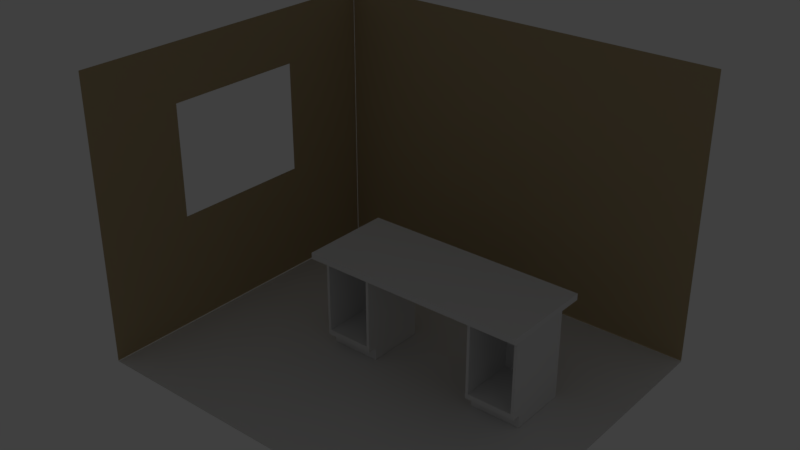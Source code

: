 # Source: craftdesk.blend  (saved by Blender 2.78.0; exported with 4.5.12 LTS)
import bpy
from mathutils import Matrix  # noqa: F401  (used for matrix-valued properties, if any)

bpy.ops.wm.read_factory_settings(use_empty=True)
scene = bpy.context.scene
scene.name = 'Scene'

# ---- collections
col_collection_1 = bpy.data.collections.new('Collection 1'); scene.collection.children.link(col_collection_1)
col_collection_2 = bpy.data.collections.new('Collection 2'); scene.collection.children.link(col_collection_2)
col_collection_3 = bpy.data.collections.new('Collection 3'); scene.collection.children.link(col_collection_3)
col_collection_11 = bpy.data.collections.new('Collection 11'); scene.collection.children.link(col_collection_11)

# ---- materials (node trees are filled in below, after node groups)
mat_material_001 = bpy.data.materials.new('Material.001')
mat_material_001.alpha_threshold = 0.0
mat_material_001.use_transparent_shadow = False
mat_material_001.roughness = 0.5
mat_material_002 = bpy.data.materials.new('Material.002')
mat_material_002.alpha_threshold = 0.0
mat_material_002.use_transparent_shadow = False
mat_material_002.roughness = 0.5
mat_material_004 = bpy.data.materials.new('Material.004')
mat_material_004.alpha_threshold = 0.0
mat_material_004.use_transparent_shadow = False
mat_material_004.roughness = 0.5
mat_material_005 = bpy.data.materials.new('Material.005')
mat_material_005.alpha_threshold = 0.0
mat_material_005.use_transparent_shadow = False
mat_material_005.diffuse_color = (0.502, 0.3943, 0.2267, 1.0)
mat_material_005.roughness = 0.5

# ---- material node trees

# ---- world
world_world = bpy.data.worlds.new('World'); scene.world = world_world
world_world.color = (0.05088, 0.05088, 0.05088)
world_world.use_sun_shadow = False
world_world.sun_shadow_jitter_overblur = 0.0
world_world.cycles.sampling_method = 'MANUAL'

# ---- lights
light_area = bpy.data.lights.new('Area', 'AREA')
light_area.transmission_factor = 0.0
light_area.energy = 78.54
light_area.shadow_buffer_clip_start = 0.5
light_area.shadow_soft_size = 240.0
light_area.shadow_maximum_resolution = 0.006
light_area.use_absolute_resolution = True
light_area.size = 240.0
light_area.size_y = 1.2

# ---- meshes
me_cube_001 = bpy.data.meshes.new('Cube.001')
me_cube_001.from_pydata([(-12.0, -12.0, -12.0), (-12.0, -12.0, 12.0), (-12.0, 12.0, -12.0), (-12.0, 12.0, 12.0), (12.0, -12.0, -12.0), (12.0, -12.0, 12.0), (12.0, 12.0, -12.0), (12.0, 12.0, 12.0)], [], [(0, 1, 3, 2), (2, 3, 7, 6), (6, 7, 5, 4), (4, 5, 1, 0), (2, 6, 4, 0), (7, 3, 1, 5)])
_uv = me_cube_001.uv_layers.new(name='UVMap')
_uv.uv.foreach_set('vector', [-5.96e-08, 1.0, 0.0, -5.96e-08, 1.0, 0.0, 1.0, 1.0, -5.96e-08, 1.0, 0.0, -5.96e-08, 1.0, 0.0, 1.0, 1.0, -5.96e-08, 1.0, 0.0, -5.96e-08, 1.0, 0.0, 1.0, 1.0, -5.96e-08, 1.0, 0.0, -5.96e-08, 1.0, 0.0, 1.0, 1.0, -5.96e-08, 1.0, 0.0, -5.96e-08, 1.0, 0.0, 1.0, 1.0, -5.96e-08, 1.0, 0.0, -5.96e-08, 1.0, 0.0, 1.0, 1.0])
me_cube_001.materials.append(mat_material_001)
me_cube_001.use_remesh_preserve_volume = False
me_cube_001.use_remesh_preserve_attributes = False
me_cube_001.use_mirror_vertex_groups = False
me_cube_001.update()
me_cube_003 = bpy.data.meshes.new('Cube.003')
me_cube_003.from_pydata([(-48.94, -12.0, 22.71), (-50.29, 12.0, 0.06497), (-50.29, 12.0, 24.06), (-27.65, -12.0, 22.71), (-26.29, 12.0, 0.06497), (-26.29, 12.0, 24.06), (-48.94, -12.0, 4.582), (-50.29, 12.0, 3.227), (-26.29, 12.0, 3.227), (-27.65, -12.0, 4.582), (-50.29, -8.715, 0.06497), (-26.29, -8.715, 0.06497), (-26.29, -8.715, 3.227), (-50.29, -8.715, 3.227), (-50.29, -12.0, 3.227), (-50.29, -12.0, 24.06), (-26.29, -12.0, 24.06), (-26.29, -12.0, 3.227), (-48.94, 8.054, 22.71), (-27.65, 8.054, 22.71), (-48.94, 8.054, 4.582), (-27.65, 8.054, 4.582)], [], [(17, 14, 13, 10, 11, 12), (7, 2, 5, 8), (14, 15, 2, 7, 13), (8, 5, 16, 17, 12), (1, 7, 8, 4), (10, 13, 7, 1), (4, 8, 12, 11), (1, 4, 11, 10), (5, 2, 15, 16), (9, 3, 19, 21), (7, 13, 12, 8), (6, 0, 15, 14), (0, 3, 16, 15), (3, 9, 17, 16), (9, 6, 14, 17), (20, 21, 19, 18), (0, 6, 20, 18), (6, 9, 21, 20), (3, 0, 18, 19)])
_uv = me_cube_003.uv_layers.new(name='UVMap')
_uv.uv.foreach_set('vector', [1.0, 0.1369, 3.699e-05, 0.1369, 0.0, 0.0, 0.0, 0.0, 0.0, 0.0, 1.0, 3.699e-05, 0.0, 0.0, 0.0, 0.0, 0.0, 0.0, 0.0, 0.0, 0.0, 0.0, 0.0, 0.0, 0.0, 0.0, 0.0, 0.0, 0.0, 0.0, 0.0, 0.0, 0.0, 0.0, 0.0, 0.0, 0.0, 0.0, 0.0, 0.0, 0.0, 0.0, 0.0, 0.0, 0.0, 0.0, 0.0, 0.0, 0.0, 0.0, 0.0, 0.0, 0.0, 0.0, 0.0, 0.0, 0.0, 0.0, 0.0, 0.0, 0.0, 0.0, 0.0, 0.0, 0.0, 0.0, 0.0, 0.0, 0.0, 0.0, 0.0, 0.0, 0.0, 0.0, 0.0, 0.0, 0.0, 0.0, 0.0, 0.0, 0.8902, 0.128, 0.05331, 0.008902, 0.05331, 0.008902, 0.8902, 0.128, 0.0, 0.0, 0.0, 0.0, 0.0, 0.0, 0.0, 0.0, 0.04478, 0.128, 0.01172, 0.008902, 0.0, 0.0, 3.699e-05, 0.1369, 0.01172, 0.008902, 0.05331, 0.008902, 0.0, 0.0, 0.0, 0.0, 0.05331, 0.008902, 0.8902, 0.128, 1.0, 0.1369, 0.0, 0.0, 0.8902, 0.128, 0.04478, 0.128, 3.699e-05, 0.1369, 1.0, 0.1369, 0.04478, 0.128, 0.8902, 0.128, 0.05331, 0.008902, 0.01172, 0.008902, 0.01172, 0.008902, 0.04478, 0.128, 0.04478, 0.128, 0.01172, 0.008902, 0.04478, 0.128, 0.8902, 0.128, 0.8902, 0.128, 0.04478, 0.128, 0.05331, 0.008902, 0.01172, 0.008902, 0.01172, 0.008902, 0.05331, 0.008902])
me_cube_003.materials.append(mat_material_002)
me_cube_003.use_remesh_preserve_volume = False
me_cube_003.use_remesh_preserve_attributes = False
me_cube_003.use_mirror_vertex_groups = False
me_cube_003.update()
me_plane = bpy.data.meshes.new('Plane')
me_plane.from_pydata([(-6.199, -9.634, 0.0), (6.199, -9.634, 0.0), (-6.199, 9.634, 0.0), (6.199, 9.634, 0.0)], [], [(0, 1, 3, 2)])
_uv = me_plane.uv_layers.new(name='UVMap')
_uv.uv.foreach_set('vector', [9.998e-05, 0.0001001, 0.9999, 9.998e-05, 0.9999, 0.9999, 9.998e-05, 0.9999])
me_plane.materials.append(mat_material_004)
me_plane.use_remesh_preserve_volume = False
me_plane.use_remesh_preserve_attributes = False
me_plane.use_mirror_vertex_groups = False
me_plane.update()
me_plane_001 = bpy.data.meshes.new('Plane.001')
me_plane_001.from_pydata([(-12.0, -1.918, 7.612e-07), (12.0, -1.918, 7.612e-07), (-12.0, 12.0, 0.0), (12.0, 12.0, 0.0)], [], [(0, 1, 3, 2)])
me_plane_001.materials.append(mat_material_005)
me_plane_001.use_remesh_preserve_volume = False
me_plane_001.use_remesh_preserve_attributes = False
me_plane_001.use_mirror_vertex_groups = False
me_plane_001.update()
me_plane_002 = bpy.data.meshes.new('Plane.002')
me_plane_002.from_pydata([(-12.0, -12.0, 2.673), (12.94, -12.0, 2.673), (-12.0, 26.57, 2.673), (12.94, 26.57, 2.673), (-12.0, 21.06, 2.673), (-12.0, 15.55, 2.673), (-12.0, 10.04, 2.673), (-12.0, 4.53, 2.673), (-12.0, -0.9799, 2.673), (-12.0, -6.49, 2.673), (12.94, -6.49, 2.673), (12.94, -0.9799, 2.673), (12.94, 4.53, 2.673), (12.94, 10.04, 2.673), (12.94, 15.55, 2.673), (12.94, 21.06, 2.673), (-7.012, -12.0, 2.673), (-2.024, -12.0, 2.673), (2.964, -12.0, 2.673), (7.952, -12.0, 2.673), (7.952, 26.57, 2.673), (2.964, 26.57, 2.673), (-2.024, 26.57, 2.673), (-7.012, 26.57, 2.673), (7.952, -6.49, 2.673), (2.964, -6.49, 2.673), (-2.024, -6.49, 2.673), (-7.012, -6.49, 2.673), (7.952, -0.9799, 2.673), (2.964, -0.9799, 2.673), (-2.024, -0.9799, 2.673), (-7.012, -0.9799, 2.673), (7.952, 4.53, 2.673), (-2.024, 4.53, 2.673), (-7.012, 4.53, 2.673), (7.952, 10.04, 2.673), (-2.024, 10.04, 2.673), (-7.012, 10.04, 2.673), (7.952, 15.55, 2.673), (2.964, 15.55, 2.673), (-2.024, 15.55, 2.673), (-7.012, 15.55, 2.673), (7.952, 21.06, 2.673), (2.964, 21.06, 2.673), (-2.024, 21.06, 2.673), (-7.012, 21.06, 2.673)], [], [(42, 15, 3, 20), (19, 1, 10, 24), (24, 10, 11, 28), (28, 11, 12, 32), (32, 12, 13, 35), (35, 13, 14, 38), (38, 14, 15, 42), (5, 41, 45, 4), (41, 40, 44, 45), (40, 39, 43, 44), (39, 38, 42, 43), (6, 37, 41, 5), (37, 36, 40, 41), (7, 34, 37, 6), (34, 33, 36, 37), (8, 31, 34, 7), (31, 30, 33, 34), (9, 27, 31, 8), (27, 26, 30, 31), (26, 25, 29, 30), (25, 24, 28, 29), (0, 16, 27, 9), (16, 17, 26, 27), (17, 18, 25, 26), (18, 19, 24, 25), (4, 45, 23, 2), (45, 44, 22, 23), (44, 43, 21, 22), (43, 42, 20, 21)])
me_plane_002.materials.append(mat_material_005)
me_plane_002.use_remesh_preserve_volume = False
me_plane_002.use_remesh_preserve_attributes = False
me_plane_002.use_mirror_vertex_groups = False
me_plane_002.update()

# ---- objects
ob_cube = bpy.data.objects.new('Cube', me_cube_001)
ob_cube_002 = bpy.data.objects.new('Cube.002', me_cube_003)
ob_plane = bpy.data.objects.new('Plane', me_plane)
ob_plane_001 = bpy.data.objects.new('Plane.001', me_plane_001)
ob_plane_002 = bpy.data.objects.new('Plane.002', me_plane_002)
ob_area = bpy.data.objects.new('Area', light_area)

# ---- transforms, parenting, visibility, modifiers, constraints
ob_cube.location = (13.03, 4.016, 35.81)
ob_cube.scale = (3.333, 1.375, 0.09375)
ob_cube.lineart.crease_threshold = 0.0
ob_cube_002.location = (13.03, 4.016, 0.0)
ob_cube_002.scale = (0.75, 1.0, 1.438)
ob_cube_002.lineart.crease_threshold = 0.0
_m = ob_cube_002.modifiers.new('Mirror', 'MIRROR')
_m.merge_threshold = 0.0
ob_plane.location = (0.0, 0.0, 0.0)
ob_plane.scale = (11.62, 6.228, 13.11)
ob_plane.lineart.crease_threshold = 0.0
ob_plane_001.location = (-0.2624, 60.22, 13.93)
ob_plane_001.rotation_euler = (1.571, -0.0, 0.0)
ob_plane_001.scale = (6.0, 7.329, 11.29)
ob_plane_001.lineart.crease_threshold = 0.0
ob_plane_002.location = (-61.48, -22.53, 48.77)
ob_plane_002.rotation_euler = (-0.0, -1.571, 0.0)
ob_plane_002.scale = (4.067, 3.111, 4.067)
ob_plane_002.lineart.crease_threshold = 0.0
ob_area.location = (-202.5, -1.004, 87.81)
ob_area.rotation_euler = (0.0, -1.428, 0.0)
ob_area.lineart.crease_threshold = 0.0

# ---- collection membership
col_collection_1.objects.link(ob_cube)
col_collection_2.objects.link(ob_cube_002)
col_collection_2.objects.link(ob_plane)
col_collection_3.objects.link(ob_plane_001)
col_collection_11.objects.link(ob_plane_002)
col_collection_11.objects.link(ob_area)

# ---- scene / render settings (as saved in the file)
scene.frame_start = 1; scene.frame_end = 250; scene.frame_set(61)
scene.render.engine = 'BLENDER_EEVEE_NEXT'
scene.render.resolution_percentage = 50
scene.render.dither_intensity = 0.0
scene.cycles.use_denoising = False
scene.cycles.samples = 128
scene.cycles.sampling_pattern = 'TABULATED_SOBOL'
scene.cycles.light_sampling_threshold = 0.0
scene.cycles.use_adaptive_sampling = False
scene.cycles.use_light_tree = False
scene.cycles.blur_glossy = 0.0
scene.cycles.sample_clamp_indirect = 0.0
scene.view_settings.view_transform = 'Standard'
scene.unit_settings.scale_length = 0.0254
bpy.context.view_layer.update()

# ---- added for rendering (the .blend has no active camera): camera
cam_auto = bpy.data.cameras.new('AutoCamera')
cam_auto.lens = 50.0
cam_auto.sensor_width = 36.0
cam_auto.clip_end = 3470.99
ob_auto_camera = bpy.data.objects.new('AutoCamera', cam_auto)
scene.collection.objects.link(ob_auto_camera)
ob_auto_camera.location = (197.603, -237.222, 209.096)
ob_auto_camera.rotation_euler = (1.09748, -7.21219e-08, 0.694738)
scene.camera = ob_auto_camera
bpy.context.view_layer.update()
